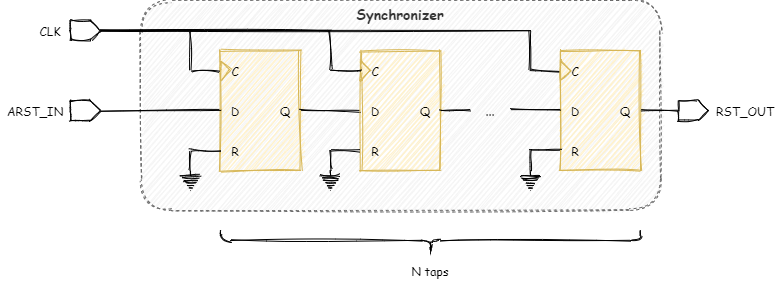

The diagram above was exported from draw.io. Its source (the exported page's mxGraphModel, read from the mxfile embedded in the PNG):
<mxGraphModel dx="1086" dy="806" grid="1" gridSize="10" guides="1" tooltips="1" connect="1" arrows="1" fold="1" page="1" pageScale="1" pageWidth="827" pageHeight="1169" math="0" shadow="0">
  <root>
    <mxCell id="0" />
    <mxCell id="1" parent="0" />
    <mxCell id="sj_ZCjXwLzxVpd4jtnSW-48" value="Synchronizer" style="rounded=1;whiteSpace=wrap;html=1;align=center;strokeColor=#666666;glass=0;shadow=0;sketch=1;dashed=1;fontFamily=Comic Sans MS;fillColor=#f5f5f5;fontColor=#333333;verticalAlign=top;fontStyle=1;fontSize=14;" parent="1" vertex="1">
      <mxGeometry x="160" y="40" width="520" height="210" as="geometry" />
    </mxCell>
    <mxCell id="JjY8vZotiUi8_nJgLu6--3" value="" style="rounded=0;whiteSpace=wrap;html=1;fontSize=12;fillColor=#fff2cc;strokeColor=#d6b656;sketch=1;fontFamily=Comic Sans MS;labelBackgroundColor=none;" parent="1" vertex="1">
      <mxGeometry x="240" y="90" width="80" height="120" as="geometry" />
    </mxCell>
    <mxCell id="JjY8vZotiUi8_nJgLu6--5" value="" style="triangle;whiteSpace=wrap;html=1;fontSize=12;fillColor=#fff2cc;strokeColor=#d6b656;sketch=1;fontFamily=Comic Sans MS;" parent="1" vertex="1">
      <mxGeometry x="240" y="100" width="10" height="20" as="geometry" />
    </mxCell>
    <mxCell id="JjY8vZotiUi8_nJgLu6--4" value="C" style="text;html=1;strokeColor=none;fillColor=none;align=center;verticalAlign=middle;whiteSpace=wrap;rounded=0;fontSize=12;sketch=1;fontFamily=Comic Sans MS;" parent="1" vertex="1">
      <mxGeometry x="240" y="100" width="30" height="20" as="geometry" />
    </mxCell>
    <mxCell id="JjY8vZotiUi8_nJgLu6--8" value="D" style="text;html=1;strokeColor=none;fillColor=none;align=center;verticalAlign=middle;whiteSpace=wrap;rounded=0;fontSize=12;sketch=1;fontFamily=Comic Sans MS;" parent="1" vertex="1">
      <mxGeometry x="240" y="140" width="30" height="20" as="geometry" />
    </mxCell>
    <mxCell id="JjY8vZotiUi8_nJgLu6--9" value="R" style="text;html=1;strokeColor=none;fillColor=none;align=center;verticalAlign=middle;whiteSpace=wrap;rounded=0;fontSize=12;sketch=1;fontFamily=Comic Sans MS;" parent="1" vertex="1">
      <mxGeometry x="240" y="180" width="30" height="20" as="geometry" />
    </mxCell>
    <mxCell id="sj_ZCjXwLzxVpd4jtnSW-15" style="edgeStyle=orthogonalEdgeStyle;rounded=0;orthogonalLoop=1;jettySize=auto;html=1;exitX=1;exitY=0.5;exitDx=0;exitDy=0;entryX=0;entryY=0.5;entryDx=0;entryDy=0;endArrow=none;endFill=0;sketch=1;fontFamily=Comic Sans MS;" parent="1" source="JjY8vZotiUi8_nJgLu6--11" target="sj_ZCjXwLzxVpd4jtnSW-22" edge="1">
      <mxGeometry relative="1" as="geometry">
        <mxPoint x="420" y="150.0000000000001" as="targetPoint" />
      </mxGeometry>
    </mxCell>
    <mxCell id="JjY8vZotiUi8_nJgLu6--11" value="Q" style="text;html=1;strokeColor=none;fillColor=none;align=center;verticalAlign=middle;whiteSpace=wrap;rounded=0;fontSize=12;sketch=1;fontFamily=Comic Sans MS;" parent="1" vertex="1">
      <mxGeometry x="290" y="140" width="30" height="20" as="geometry" />
    </mxCell>
    <mxCell id="0GFIzSjCzI0rjfGebT9b-2" style="edgeStyle=orthogonalEdgeStyle;rounded=0;sketch=1;orthogonalLoop=1;jettySize=auto;html=1;exitX=0.5;exitY=0;exitDx=0;exitDy=0;exitPerimeter=0;entryX=0;entryY=0.5;entryDx=0;entryDy=0;fontFamily=Comic Sans MS;endArrow=none;endFill=0;" parent="1" source="sj_ZCjXwLzxVpd4jtnSW-13" target="JjY8vZotiUi8_nJgLu6--9" edge="1">
      <mxGeometry relative="1" as="geometry">
        <Array as="points">
          <mxPoint x="210" y="190" />
        </Array>
      </mxGeometry>
    </mxCell>
    <mxCell id="sj_ZCjXwLzxVpd4jtnSW-13" value="" style="pointerEvents=1;verticalLabelPosition=bottom;shadow=0;dashed=0;align=center;html=1;verticalAlign=top;shape=mxgraph.electrical.signal_sources.protective_earth;sketch=1;fontFamily=Comic Sans MS;" parent="1" vertex="1">
      <mxGeometry x="200" y="210" width="20" height="20" as="geometry" />
    </mxCell>
    <mxCell id="sj_ZCjXwLzxVpd4jtnSW-17" value="" style="rounded=0;whiteSpace=wrap;html=1;fontSize=12;fillColor=#fff2cc;strokeColor=#d6b656;sketch=1;fontFamily=Comic Sans MS;fillStyle=auto;" parent="1" vertex="1">
      <mxGeometry x="380" y="90" width="80" height="120" as="geometry" />
    </mxCell>
    <mxCell id="sj_ZCjXwLzxVpd4jtnSW-18" value="" style="triangle;whiteSpace=wrap;html=1;fontSize=12;fillColor=#fff2cc;strokeColor=#d6b656;sketch=1;fontFamily=Comic Sans MS;" parent="1" vertex="1">
      <mxGeometry x="380" y="100" width="10" height="20" as="geometry" />
    </mxCell>
    <mxCell id="sj_ZCjXwLzxVpd4jtnSW-19" value="C" style="text;html=1;strokeColor=none;fillColor=none;align=center;verticalAlign=middle;whiteSpace=wrap;rounded=0;fontSize=12;sketch=1;fontFamily=Comic Sans MS;" parent="1" vertex="1">
      <mxGeometry x="380" y="100" width="30" height="20" as="geometry" />
    </mxCell>
    <mxCell id="sj_ZCjXwLzxVpd4jtnSW-22" value="D" style="text;html=1;strokeColor=none;fillColor=none;align=center;verticalAlign=middle;whiteSpace=wrap;rounded=0;fontSize=12;sketch=1;fontFamily=Comic Sans MS;" parent="1" vertex="1">
      <mxGeometry x="380" y="140" width="30" height="20" as="geometry" />
    </mxCell>
    <mxCell id="sj_ZCjXwLzxVpd4jtnSW-23" value="R" style="text;html=1;strokeColor=none;fillColor=none;align=center;verticalAlign=middle;whiteSpace=wrap;rounded=0;fontSize=12;sketch=1;fontFamily=Comic Sans MS;" parent="1" vertex="1">
      <mxGeometry x="380" y="180" width="30" height="20" as="geometry" />
    </mxCell>
    <mxCell id="sj_ZCjXwLzxVpd4jtnSW-47" style="edgeStyle=orthogonalEdgeStyle;rounded=0;orthogonalLoop=1;jettySize=auto;html=1;exitX=1;exitY=0.5;exitDx=0;exitDy=0;endArrow=none;endFill=0;sketch=1;fontFamily=Comic Sans MS;entryX=0;entryY=0.5;entryDx=0;entryDy=0;" parent="1" source="sj_ZCjXwLzxVpd4jtnSW-24" target="dAlqBWGjW6XKI3q2PcrB-13" edge="1">
      <mxGeometry relative="1" as="geometry">
        <Array as="points" />
        <mxPoint x="498" y="150" as="targetPoint" />
      </mxGeometry>
    </mxCell>
    <mxCell id="sj_ZCjXwLzxVpd4jtnSW-24" value="Q" style="text;html=1;strokeColor=none;fillColor=none;align=center;verticalAlign=middle;whiteSpace=wrap;rounded=0;fontSize=12;sketch=1;fontFamily=Comic Sans MS;" parent="1" vertex="1">
      <mxGeometry x="430" y="140" width="30" height="20" as="geometry" />
    </mxCell>
    <mxCell id="sj_ZCjXwLzxVpd4jtnSW-26" style="edgeStyle=orthogonalEdgeStyle;rounded=0;orthogonalLoop=1;jettySize=auto;html=1;exitX=1;exitY=0.5;exitDx=0;exitDy=0;exitPerimeter=0;entryX=0;entryY=0.5;entryDx=0;entryDy=0;endArrow=none;endFill=0;sketch=1;fontFamily=Comic Sans MS;" parent="1" source="sj_ZCjXwLzxVpd4jtnSW-25" target="JjY8vZotiUi8_nJgLu6--4" edge="1">
      <mxGeometry relative="1" as="geometry">
        <Array as="points">
          <mxPoint x="210" y="70" />
          <mxPoint x="210" y="110" />
        </Array>
      </mxGeometry>
    </mxCell>
    <mxCell id="sj_ZCjXwLzxVpd4jtnSW-27" style="edgeStyle=orthogonalEdgeStyle;rounded=0;orthogonalLoop=1;jettySize=auto;html=1;exitX=1;exitY=0.5;exitDx=0;exitDy=0;exitPerimeter=0;entryX=0;entryY=0.5;entryDx=0;entryDy=0;endArrow=none;endFill=0;sketch=1;fontFamily=Comic Sans MS;" parent="1" source="sj_ZCjXwLzxVpd4jtnSW-25" target="sj_ZCjXwLzxVpd4jtnSW-19" edge="1">
      <mxGeometry relative="1" as="geometry">
        <Array as="points">
          <mxPoint x="350" y="70" />
          <mxPoint x="350" y="110" />
        </Array>
      </mxGeometry>
    </mxCell>
    <mxCell id="dAlqBWGjW6XKI3q2PcrB-15" style="edgeStyle=orthogonalEdgeStyle;rounded=0;orthogonalLoop=1;jettySize=auto;html=1;exitX=1;exitY=0.5;exitDx=0;exitDy=0;exitPerimeter=0;entryX=0;entryY=0.5;entryDx=0;entryDy=0;fontFamily=Comic Sans MS;endFill=0;endArrow=none;sketch=1;" parent="1" source="sj_ZCjXwLzxVpd4jtnSW-25" target="dAlqBWGjW6XKI3q2PcrB-5" edge="1">
      <mxGeometry relative="1" as="geometry">
        <Array as="points">
          <mxPoint x="550" y="70" />
          <mxPoint x="550" y="110" />
        </Array>
      </mxGeometry>
    </mxCell>
    <mxCell id="sj_ZCjXwLzxVpd4jtnSW-25" value="" style="html=1;shadow=0;dashed=0;align=center;verticalAlign=middle;shape=mxgraph.arrows2.arrow;dy=0;dx=10;notch=0;sketch=1;fontFamily=Comic Sans MS;" parent="1" vertex="1">
      <mxGeometry x="90" y="60" width="30" height="20" as="geometry" />
    </mxCell>
    <mxCell id="0GFIzSjCzI0rjfGebT9b-1" style="edgeStyle=orthogonalEdgeStyle;rounded=0;orthogonalLoop=1;jettySize=auto;html=1;exitX=1;exitY=0.5;exitDx=0;exitDy=0;exitPerimeter=0;entryX=0;entryY=0.5;entryDx=0;entryDy=0;fontFamily=Comic Sans MS;endFill=0;endArrow=none;sketch=1;" parent="1" source="sj_ZCjXwLzxVpd4jtnSW-28" target="JjY8vZotiUi8_nJgLu6--8" edge="1">
      <mxGeometry relative="1" as="geometry" />
    </mxCell>
    <mxCell id="sj_ZCjXwLzxVpd4jtnSW-28" value="" style="html=1;shadow=0;dashed=0;align=center;verticalAlign=middle;shape=mxgraph.arrows2.arrow;dy=0;dx=10;notch=0;sketch=1;fontFamily=Comic Sans MS;" parent="1" vertex="1">
      <mxGeometry x="90" y="140" width="30" height="20" as="geometry" />
    </mxCell>
    <mxCell id="sj_ZCjXwLzxVpd4jtnSW-31" value="ARST_IN" style="text;html=1;strokeColor=none;fillColor=none;align=center;verticalAlign=middle;whiteSpace=wrap;rounded=0;fontSize=12;sketch=1;fontFamily=Comic Sans MS;" parent="1" vertex="1">
      <mxGeometry x="20" y="140" width="70" height="20" as="geometry" />
    </mxCell>
    <mxCell id="sj_ZCjXwLzxVpd4jtnSW-32" value="CLK" style="text;html=1;strokeColor=none;fillColor=none;align=center;verticalAlign=middle;whiteSpace=wrap;rounded=0;fontSize=12;sketch=1;fontFamily=Comic Sans MS;" parent="1" vertex="1">
      <mxGeometry x="50" y="60" width="40" height="20" as="geometry" />
    </mxCell>
    <mxCell id="dAlqBWGjW6XKI3q2PcrB-3" value="" style="rounded=0;whiteSpace=wrap;html=1;fontSize=12;fillColor=#fff2cc;strokeColor=#d6b656;sketch=1;fontFamily=Comic Sans MS;fillStyle=auto;" parent="1" vertex="1">
      <mxGeometry x="580" y="90" width="80" height="120" as="geometry" />
    </mxCell>
    <mxCell id="dAlqBWGjW6XKI3q2PcrB-4" value="" style="triangle;whiteSpace=wrap;html=1;fontSize=12;fillColor=#fff2cc;strokeColor=#d6b656;sketch=1;fontFamily=Comic Sans MS;" parent="1" vertex="1">
      <mxGeometry x="580" y="100" width="10" height="20" as="geometry" />
    </mxCell>
    <mxCell id="dAlqBWGjW6XKI3q2PcrB-5" value="C" style="text;html=1;strokeColor=none;fillColor=none;align=center;verticalAlign=middle;whiteSpace=wrap;rounded=0;fontSize=12;sketch=1;fontFamily=Comic Sans MS;" parent="1" vertex="1">
      <mxGeometry x="580" y="100" width="30" height="20" as="geometry" />
    </mxCell>
    <mxCell id="dAlqBWGjW6XKI3q2PcrB-6" value="D" style="text;html=1;strokeColor=none;fillColor=none;align=center;verticalAlign=middle;whiteSpace=wrap;rounded=0;fontSize=12;sketch=1;fontFamily=Comic Sans MS;" parent="1" vertex="1">
      <mxGeometry x="580" y="140" width="30" height="20" as="geometry" />
    </mxCell>
    <mxCell id="dAlqBWGjW6XKI3q2PcrB-7" value="R" style="text;html=1;strokeColor=none;fillColor=none;align=center;verticalAlign=middle;whiteSpace=wrap;rounded=0;fontSize=12;sketch=1;fontFamily=Comic Sans MS;" parent="1" vertex="1">
      <mxGeometry x="580" y="180" width="30" height="20" as="geometry" />
    </mxCell>
    <mxCell id="dAlqBWGjW6XKI3q2PcrB-8" style="edgeStyle=orthogonalEdgeStyle;rounded=0;orthogonalLoop=1;jettySize=auto;html=1;exitX=1;exitY=0.5;exitDx=0;exitDy=0;endArrow=none;endFill=0;sketch=1;fontFamily=Comic Sans MS;entryX=0;entryY=0.5;entryDx=0;entryDy=0;entryPerimeter=0;" parent="1" source="dAlqBWGjW6XKI3q2PcrB-9" target="dAlqBWGjW6XKI3q2PcrB-10" edge="1">
      <mxGeometry relative="1" as="geometry">
        <Array as="points" />
        <mxPoint x="700" y="150" as="targetPoint" />
      </mxGeometry>
    </mxCell>
    <mxCell id="dAlqBWGjW6XKI3q2PcrB-9" value="Q" style="text;html=1;strokeColor=none;fillColor=none;align=center;verticalAlign=middle;whiteSpace=wrap;rounded=0;fontSize=12;sketch=1;fontFamily=Comic Sans MS;" parent="1" vertex="1">
      <mxGeometry x="630" y="140" width="30" height="20" as="geometry" />
    </mxCell>
    <mxCell id="dAlqBWGjW6XKI3q2PcrB-10" value="" style="html=1;shadow=0;dashed=0;align=center;verticalAlign=middle;shape=mxgraph.arrows2.arrow;dy=0;dx=10;notch=0;sketch=1;fontFamily=Comic Sans MS;" parent="1" vertex="1">
      <mxGeometry x="698" y="140" width="30" height="20" as="geometry" />
    </mxCell>
    <mxCell id="dAlqBWGjW6XKI3q2PcrB-11" value="RST_OUT" style="text;html=1;strokeColor=none;fillColor=none;align=center;verticalAlign=middle;whiteSpace=wrap;rounded=0;fontSize=12;sketch=1;fontFamily=Comic Sans MS;" parent="1" vertex="1">
      <mxGeometry x="730" y="140" width="70" height="20" as="geometry" />
    </mxCell>
    <mxCell id="dAlqBWGjW6XKI3q2PcrB-14" style="edgeStyle=orthogonalEdgeStyle;rounded=0;orthogonalLoop=1;jettySize=auto;html=1;exitX=1;exitY=0.5;exitDx=0;exitDy=0;entryX=0;entryY=0.5;entryDx=0;entryDy=0;fontFamily=Comic Sans MS;endFill=0;endArrow=none;sketch=1;" parent="1" source="dAlqBWGjW6XKI3q2PcrB-13" target="dAlqBWGjW6XKI3q2PcrB-6" edge="1">
      <mxGeometry relative="1" as="geometry" />
    </mxCell>
    <mxCell id="dAlqBWGjW6XKI3q2PcrB-13" value="..." style="text;html=1;strokeColor=none;fillColor=none;align=center;verticalAlign=middle;whiteSpace=wrap;rounded=0;fontSize=12;sketch=1;fontFamily=Comic Sans MS;" parent="1" vertex="1">
      <mxGeometry x="490" y="140" width="40" height="20" as="geometry" />
    </mxCell>
    <mxCell id="dAlqBWGjW6XKI3q2PcrB-17" value="" style="shape=curlyBracket;whiteSpace=wrap;html=1;rounded=1;rotation=-90;sketch=1;" parent="1" vertex="1">
      <mxGeometry x="440" y="70" width="20" height="420" as="geometry" />
    </mxCell>
    <mxCell id="dAlqBWGjW6XKI3q2PcrB-18" value="N taps" style="text;html=1;strokeColor=none;fillColor=none;align=center;verticalAlign=middle;whiteSpace=wrap;rounded=0;fontSize=12;sketch=1;fontFamily=Comic Sans MS;" parent="1" vertex="1">
      <mxGeometry x="415" y="300" width="70" height="20" as="geometry" />
    </mxCell>
    <mxCell id="0GFIzSjCzI0rjfGebT9b-4" style="edgeStyle=orthogonalEdgeStyle;rounded=0;sketch=1;orthogonalLoop=1;jettySize=auto;html=1;exitX=0.5;exitY=0;exitDx=0;exitDy=0;exitPerimeter=0;entryX=0;entryY=0.5;entryDx=0;entryDy=0;fontFamily=Comic Sans MS;endArrow=none;endFill=0;" parent="1" source="0GFIzSjCzI0rjfGebT9b-3" target="sj_ZCjXwLzxVpd4jtnSW-23" edge="1">
      <mxGeometry relative="1" as="geometry">
        <Array as="points">
          <mxPoint x="350" y="190" />
        </Array>
      </mxGeometry>
    </mxCell>
    <mxCell id="0GFIzSjCzI0rjfGebT9b-3" value="" style="pointerEvents=1;verticalLabelPosition=bottom;shadow=0;dashed=0;align=center;html=1;verticalAlign=top;shape=mxgraph.electrical.signal_sources.protective_earth;sketch=1;fontFamily=Comic Sans MS;" parent="1" vertex="1">
      <mxGeometry x="340" y="210" width="20" height="20" as="geometry" />
    </mxCell>
    <mxCell id="0GFIzSjCzI0rjfGebT9b-6" style="edgeStyle=orthogonalEdgeStyle;rounded=0;sketch=1;orthogonalLoop=1;jettySize=auto;html=1;exitX=0.5;exitY=0;exitDx=0;exitDy=0;exitPerimeter=0;entryX=0;entryY=0.5;entryDx=0;entryDy=0;fontFamily=Comic Sans MS;endArrow=none;endFill=0;" parent="1" source="0GFIzSjCzI0rjfGebT9b-5" target="dAlqBWGjW6XKI3q2PcrB-7" edge="1">
      <mxGeometry relative="1" as="geometry">
        <Array as="points">
          <mxPoint x="550" y="190" />
        </Array>
      </mxGeometry>
    </mxCell>
    <mxCell id="0GFIzSjCzI0rjfGebT9b-5" value="" style="pointerEvents=1;verticalLabelPosition=bottom;shadow=0;dashed=0;align=center;html=1;verticalAlign=top;shape=mxgraph.electrical.signal_sources.protective_earth;sketch=1;fontFamily=Comic Sans MS;" parent="1" vertex="1">
      <mxGeometry x="540" y="210" width="20" height="20" as="geometry" />
    </mxCell>
  </root>
</mxGraphModel>